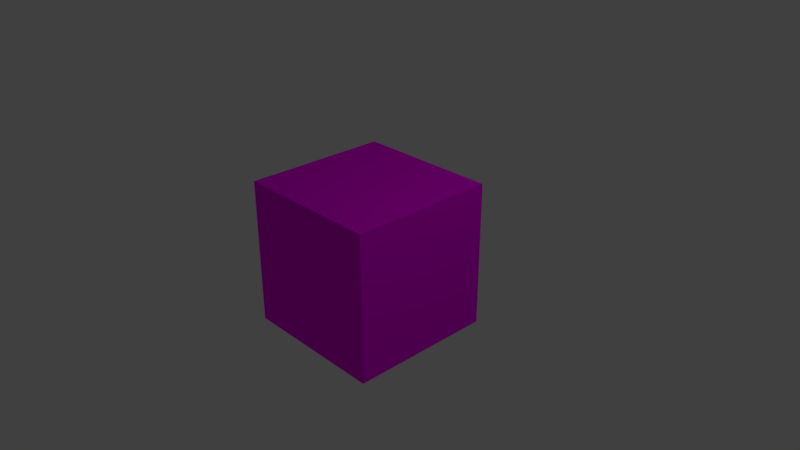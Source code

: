 # Source: caixa.blend  (saved by Blender 2.79.0; exported with 4.5.12 LTS)
import bpy
from mathutils import Matrix  # noqa: F401  (used for matrix-valued properties, if any)

bpy.ops.wm.read_factory_settings(use_empty=True)
scene = bpy.context.scene
scene.name = 'Scene'

# ---- collections
col_collection_1 = bpy.data.collections.new('Collection 1'); scene.collection.children.link(col_collection_1)

# ---- images (referenced by path relative to the original .blend; pixels are not part of the script)
import os
ASSET_DIR = os.environ.get("B2B_ASSET_DIR", "")  # directory of the original .blend (textures are referenced by path, not embedded)
HERE = os.path.dirname(os.path.abspath(__file__))  # packed textures are extracted next to this script under _unpacked/

def load_image(name, relpath, width, height, colorspace="sRGB"):
    """Load a texture the original file referenced (path relative to the .blend, or extracted next to this script)."""
    p = next((c for c in (os.path.join(HERE, relpath), os.path.join(ASSET_DIR, relpath)) if relpath and os.path.exists(c)), "")
    if p:
        img = bpy.data.images.load(p, check_existing=True)
        img.name = name
    else:  # same state as the original file: an image datablock whose file is absent (Cycles renders it pink)
        img = bpy.data.images.new(name, width, height)
        img.source = "FILE"
        img.filepath = "//" + (relpath or name)
    img.colorspace_settings.name = colorspace
    return img
img_output_onlinejpgtools_jpg = load_image('output-onlinejpgtools.jpg', 'output-onlinejpgtools.jpg', 1024, 1024, 'sRGB')

# ---- materials (node trees are filled in below, after node groups)
mat_material = bpy.data.materials.new('Material')
mat_material.alpha_threshold = 0.0
mat_material.roughness = 0.5
mat_material.line_color = (0.0, 0.0, 0.0, 1.0)

# ---- material node trees
mat_material.use_nodes = True; mat_material.node_tree.nodes.clear()
_N = mat_material.node_tree.nodes; _L = mat_material.node_tree.links
n0 = _N.new('ShaderNodeOutputMaterial'); n0.name = 'Material Output'; n0.location = (300, 300)
n1 = _N.new('ShaderNodeBsdfDiffuse'); n1.name = 'Diffuse BSDF'; n1.location = (10, 300)
n2 = _N.new('ShaderNodeTexImage'); n2.name = 'Image Texture'; n2.location = (-213, 332)
n2.width = 140
n2.image = img_output_onlinejpgtools_jpg
_L.new(n1.outputs[0], n0.inputs[0])
_L.new(n2.outputs[0], n1.inputs[0])
n0.is_active_output = True

# ---- world
world_world = bpy.data.worlds.new('World'); scene.world = world_world
world_world.color = (0.05088, 0.05088, 0.05088)
world_world.use_sun_shadow = False
world_world.sun_shadow_jitter_overblur = 0.0
world_world.cycles.sampling_method = 'MANUAL'

# ---- cameras
cam_camera = bpy.data.cameras.new('Camera')
cam_camera.clip_end = 100.0
cam_camera.lens = 35.0
cam_camera.sensor_width = 32.0
cam_camera.sensor_height = 18.0
cam_camera.ortho_scale = 7.314
cam_camera.dof.focus_distance = 0.0

# ---- lights
light_lamp = bpy.data.lights.new('Lamp', 'POINT')
light_lamp.transmission_factor = 0.0
light_lamp.cutoff_distance = 30.0
light_lamp.energy = 100.0
light_lamp.shadow_buffer_clip_start = 1.001
light_lamp.shadow_soft_size = 0.1
light_lamp.shadow_maximum_resolution = 0.006
light_lamp.use_absolute_resolution = True

# ---- meshes
me_cube = bpy.data.meshes.new('Cube')
me_cube.from_pydata([(1.0, 1.0, -1.0), (1.0, -1.0, -1.0), (-1.0, -1.0, -1.0), (-1.0, 1.0, -1.0), (1.0, 1.0, 1.0), (1.0, -1.0, 1.0), (-1.0, -1.0, 1.0), (-1.0, 1.0, 1.0)], [], [(0, 1, 2, 3), (4, 7, 6, 5), (0, 4, 5, 1), (1, 5, 6, 2), (2, 6, 7, 3), (4, 0, 3, 7)])
_uv = me_cube.uv_layers.new(name='UVMap')
_uv.uv.foreach_set('vector', [0.0, 0.0, 1.0, 0.0, 1.0, 1.0, 0.0, 1.0, 0.0, 0.0, 1.0, 0.0, 1.0, 1.0, 0.0, 1.0, 0.0, 0.0, 1.0, 0.0, 1.0, 1.0, 0.0, 1.0, 0.0, 0.0, 1.0, 0.0, 1.0, 1.0, 0.0, 1.0, 0.0, 0.0, 1.0, 0.0, 1.0, 1.0, 0.0, 1.0, 0.0, 0.0, 1.0, 0.0, 1.0, 1.0, 0.0, 1.0])
me_cube.materials.append(mat_material)
me_cube.use_remesh_preserve_volume = False
me_cube.use_remesh_preserve_attributes = False
me_cube.use_mirror_vertex_groups = False
me_cube.update()

# ---- objects
ob_cube = bpy.data.objects.new('Cube', me_cube)
ob_lamp = bpy.data.objects.new('Lamp', light_lamp)
ob_camera = bpy.data.objects.new('Camera', cam_camera)

# ---- transforms, parenting, visibility, modifiers, constraints
ob_cube.location = (0.0, 0.0, 0.0)
ob_cube.lock_rotations_4d = False
ob_cube.empty_display_type = 'ARROWS'
ob_cube.lineart.crease_threshold = 0.0
ob_lamp.location = (4.076, 1.005, 5.904)
ob_lamp.rotation_euler = (0.6503, 0.05522, 1.866)
ob_lamp.lock_rotations_4d = False
ob_lamp.empty_display_type = 'ARROWS'
ob_lamp.color = (0.0, 0.0, 0.0, 0.0)
ob_lamp.lineart.crease_threshold = 0.0
ob_camera.location = (7.481, -6.508, 5.344)
ob_camera.rotation_euler = (1.109, 0.0, 0.8149)
ob_camera.lock_rotations_4d = False
ob_camera.empty_display_type = 'ARROWS'
ob_camera.color = (0.0, 0.0, 0.0, 0.0)
ob_camera.display_type = 'WIRE'
ob_camera.lineart.crease_threshold = 0.0

# ---- collection membership
col_collection_1.objects.link(ob_cube)
col_collection_1.objects.link(ob_lamp)
col_collection_1.objects.link(ob_camera)

# ---- scene / render settings (as saved in the file)
scene.camera = ob_camera
scene.frame_start = 1; scene.frame_end = 250; scene.frame_set(1)
scene.render.engine = 'CYCLES'
scene.render.resolution_percentage = 50
scene.render.dither_intensity = 0.0
scene.cycles.use_denoising = False
scene.cycles.samples = 128
scene.cycles.sampling_pattern = 'TABULATED_SOBOL'
scene.cycles.use_adaptive_sampling = False
scene.cycles.use_light_tree = False
scene.cycles.blur_glossy = 0.0
scene.cycles.sample_clamp_indirect = 0.0
scene.view_settings.view_transform = 'Standard'
bpy.context.view_layer.update()
